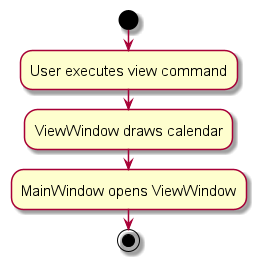

The diagram above was rendered by PlantUML. Its source (embedded in the PNG):
@startuml
skin rose
skinparam ActivityFontSize 15
skinparam ArrowFontSize 12
start
:User executes view command;

'Since the beta syntax does not support placing the condition outside the
'diamond we place it as the true branch instead.

:ViewWindow draws calendar;
:MainWindow opens ViewWindow;
stop
@enduml